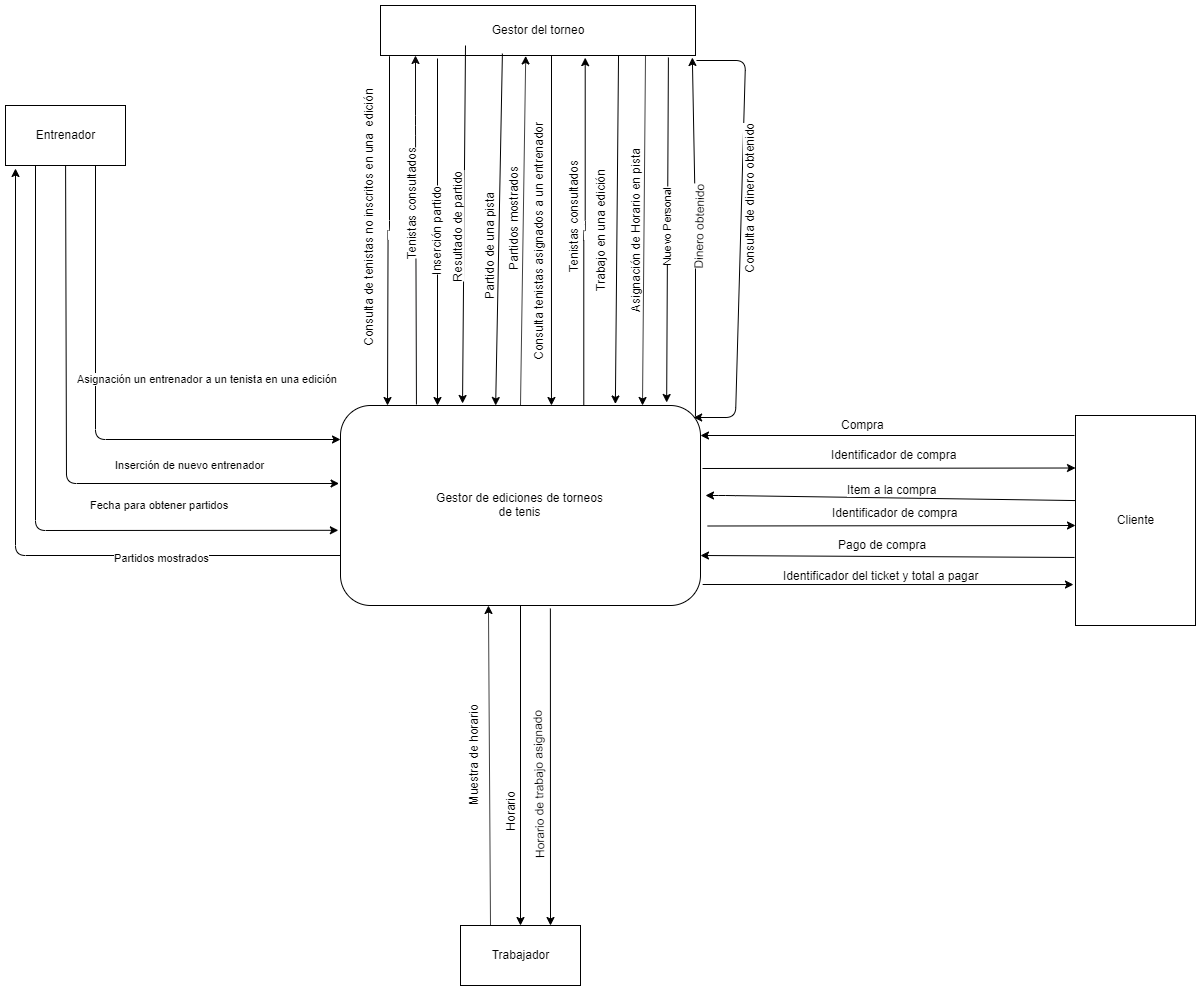

The diagram above was exported from draw.io. Its source (the exported page's mxGraphModel, read from the mxfile embedded in the PNG):
<mxGraphModel dx="2226" dy="2225" grid="1" gridSize="10" guides="1" tooltips="1" connect="1" arrows="1" fold="1" page="1" pageScale="1" pageWidth="827" pageHeight="1169" math="0" shadow="0">
  <root>
    <mxCell id="0" />
    <mxCell id="1" parent="0" />
    <mxCell id="2" value="&lt;div&gt;Gestor de ediciones de torneos&lt;/div&gt;&lt;div&gt; de tenis&lt;/div&gt;" style="rounded=1;whiteSpace=wrap;html=1;" vertex="1" parent="1">
      <mxGeometry x="365" y="270" width="360" height="200" as="geometry" />
    </mxCell>
    <mxCell id="3" value="&lt;div&gt;Entrenador&lt;/div&gt;" style="rounded=0;whiteSpace=wrap;html=1;" vertex="1" parent="1">
      <mxGeometry x="30" y="-30" width="120" height="60" as="geometry" />
    </mxCell>
    <mxCell id="4" value="Inserción de nuevo entrenador" style="endArrow=classic;html=1;entryX=-0.004;entryY=0.39;entryDx=0;entryDy=0;entryPerimeter=0;" edge="1" source="3" target="2" parent="1">
      <mxGeometry x="0.4963" y="19" width="50" height="50" relative="1" as="geometry">
        <mxPoint x="40" y="520" as="sourcePoint" />
        <mxPoint x="90" y="470" as="targetPoint" />
        <Array as="points">
          <mxPoint x="91" y="348" />
        </Array>
        <mxPoint as="offset" />
      </mxGeometry>
    </mxCell>
    <mxCell id="5" value="&lt;div&gt;Asignación un entrenador a un tenista en una edición&lt;/div&gt;" style="endArrow=classic;html=1;entryX=0;entryY=0.17;entryDx=0;entryDy=0;entryPerimeter=0;exitX=0.75;exitY=1;exitDx=0;exitDy=0;" edge="1" source="3" target="2" parent="1">
      <mxGeometry x="0.4845" y="61" width="50" height="50" relative="1" as="geometry">
        <mxPoint x="150" y="69" as="sourcePoint" />
        <mxPoint x="90" y="430" as="targetPoint" />
        <Array as="points">
          <mxPoint x="120" y="304" />
        </Array>
        <mxPoint as="offset" />
      </mxGeometry>
    </mxCell>
    <mxCell id="6" value="Gestor del torneo" style="rounded=0;whiteSpace=wrap;html=1;" vertex="1" parent="1">
      <mxGeometry x="405" y="-130" width="315" height="50" as="geometry" />
    </mxCell>
    <mxCell id="7" value="" style="endArrow=classic;html=1;entryX=0.586;entryY=0;entryDx=0;entryDy=0;entryPerimeter=0;" edge="1" target="2" parent="1">
      <mxGeometry width="50" height="50" relative="1" as="geometry">
        <mxPoint x="576" y="-80" as="sourcePoint" />
        <mxPoint x="589" y="238" as="targetPoint" />
        <Array as="points">
          <mxPoint x="576" y="-80" />
        </Array>
      </mxGeometry>
    </mxCell>
    <mxCell id="8" value="&lt;div&gt;Consulta tenistas asignados a un entrenador&lt;/div&gt;" style="text;html=1;resizable=0;points=[];align=center;verticalAlign=middle;labelBackgroundColor=#ffffff;rotation=-90;" vertex="1" connectable="0" parent="7">
      <mxGeometry x="0.3211" y="-1" relative="1" as="geometry">
        <mxPoint x="-13" y="-45" as="offset" />
      </mxGeometry>
    </mxCell>
    <mxCell id="9" value="" style="endArrow=classic;html=1;rounded=1;edgeStyle=orthogonalEdgeStyle;exitX=0.029;exitY=1.014;exitDx=0;exitDy=0;exitPerimeter=0;" edge="1" source="6" parent="1">
      <mxGeometry width="50" height="50" relative="1" as="geometry">
        <mxPoint x="412" y="-77" as="sourcePoint" />
        <mxPoint x="412" y="270" as="targetPoint" />
      </mxGeometry>
    </mxCell>
    <mxCell id="10" value="&lt;div&gt;Consulta de tenistas no inscritos en una&amp;nbsp; edición&lt;/div&gt;" style="text;html=1;resizable=0;points=[];align=center;verticalAlign=middle;labelBackgroundColor=#ffffff;direction=south;rotation=-90;" vertex="1" connectable="0" parent="9">
      <mxGeometry x="-0.1964" y="1" relative="1" as="geometry">
        <mxPoint x="-23" y="21" as="offset" />
      </mxGeometry>
    </mxCell>
    <mxCell id="11" value="" style="endArrow=classic;html=1;exitX=0.211;exitY=-0.005;exitDx=0;exitDy=0;exitPerimeter=0;fillColor=#f8cecc;strokeColor=#0A090A;" edge="1" source="2" parent="1">
      <mxGeometry width="50" height="50" relative="1" as="geometry">
        <mxPoint x="40" y="600" as="sourcePoint" />
        <mxPoint x="440" y="-80" as="targetPoint" />
        <Array as="points">
          <mxPoint x="440" y="-10" />
        </Array>
      </mxGeometry>
    </mxCell>
    <mxCell id="12" value="&lt;div&gt;Tenistas consultados&lt;/div&gt;" style="text;html=1;resizable=0;points=[];align=center;verticalAlign=middle;labelBackgroundColor=#ffffff;rotation=-90;" vertex="1" connectable="0" parent="11">
      <mxGeometry x="0.2954" y="-4" relative="1" as="geometry">
        <mxPoint x="-9.5" y="25.5" as="offset" />
      </mxGeometry>
    </mxCell>
    <mxCell id="13" value="" style="endArrow=classic;html=1;entryX=0.648;entryY=1.037;entryDx=0;entryDy=0;entryPerimeter=0;edgeStyle=orthogonalEdgeStyle;" edge="1" source="2" target="6" parent="1">
      <mxGeometry width="50" height="50" relative="1" as="geometry">
        <mxPoint x="620" y="250" as="sourcePoint" />
        <mxPoint x="620" y="-50" as="targetPoint" />
        <Array as="points">
          <mxPoint x="609" y="95" />
        </Array>
      </mxGeometry>
    </mxCell>
    <mxCell id="14" value="Tenistas consultados" style="text;html=1;resizable=0;points=[];align=center;verticalAlign=middle;labelBackgroundColor=#ffffff;rotation=-90;" vertex="1" connectable="0" parent="13">
      <mxGeometry x="0.7447" y="-3" relative="1" as="geometry">
        <mxPoint x="-15.5" y="115" as="offset" />
      </mxGeometry>
    </mxCell>
    <mxCell id="15" value="" style="endArrow=classic;html=1;" edge="1" parent="1">
      <mxGeometry width="50" height="50" relative="1" as="geometry">
        <mxPoint x="462" y="-77" as="sourcePoint" />
        <mxPoint x="462" y="270" as="targetPoint" />
      </mxGeometry>
    </mxCell>
    <mxCell id="16" value="&lt;div&gt;Inserción partido&lt;/div&gt;" style="text;html=1;resizable=0;points=[];align=center;verticalAlign=middle;labelBackgroundColor=#ffffff;rotation=-90;" vertex="1" connectable="0" parent="15">
      <mxGeometry x="0.6364" y="-1" relative="1" as="geometry">
        <mxPoint x="-1" y="-112" as="offset" />
      </mxGeometry>
    </mxCell>
    <mxCell id="17" value="" style="endArrow=classic;html=1;entryX=0.339;entryY=-0.01;entryDx=0;entryDy=0;entryPerimeter=0;" edge="1" target="2" parent="1">
      <mxGeometry width="50" height="50" relative="1" as="geometry">
        <mxPoint x="490" y="-90" as="sourcePoint" />
        <mxPoint x="490" y="237" as="targetPoint" />
        <Array as="points" />
      </mxGeometry>
    </mxCell>
    <mxCell id="18" value="&lt;div&gt;Resultado de partido&lt;/div&gt;" style="text;html=1;resizable=0;points=[];align=center;verticalAlign=middle;labelBackgroundColor=#ffffff;rotation=-90;" vertex="1" connectable="0" parent="17">
      <mxGeometry x="0.6364" y="-1" relative="1" as="geometry">
        <mxPoint x="-5.5" y="-111" as="offset" />
      </mxGeometry>
    </mxCell>
    <mxCell id="19" value="Fecha para obtener partidos" style="endArrow=classic;html=1;entryX=-0.006;entryY=0.624;entryDx=0;entryDy=0;entryPerimeter=0;exitX=0.25;exitY=1;exitDx=0;exitDy=0;" edge="1" source="3" target="2" parent="1">
      <mxGeometry x="0.462" y="25" width="50" height="50" relative="1" as="geometry">
        <mxPoint x="110" y="80" as="sourcePoint" />
        <mxPoint x="378.96000000000004" y="328" as="targetPoint" />
        <Array as="points">
          <mxPoint x="60" y="395" />
        </Array>
        <mxPoint as="offset" />
      </mxGeometry>
    </mxCell>
    <mxCell id="20" value="Partidos mostrados" style="endArrow=classic;html=1;exitX=0;exitY=0.75;exitDx=0;exitDy=0;" edge="1" source="2" parent="1">
      <mxGeometry x="-0.4984" y="3" width="50" height="50" relative="1" as="geometry">
        <mxPoint x="43.039999999999964" y="99.98000000000002" as="sourcePoint" />
        <mxPoint x="40" y="33" as="targetPoint" />
        <Array as="points">
          <mxPoint x="40" y="420" />
        </Array>
        <mxPoint as="offset" />
      </mxGeometry>
    </mxCell>
    <mxCell id="21" value="Cliente" style="rounded=0;whiteSpace=wrap;html=1;" vertex="1" parent="1">
      <mxGeometry x="1100" y="280" width="120" height="210" as="geometry" />
    </mxCell>
    <mxCell id="22" value="" style="endArrow=classic;html=1;exitX=0.387;exitY=0.962;exitDx=0;exitDy=0;exitPerimeter=0;entryX=0.431;entryY=0;entryDx=0;entryDy=0;entryPerimeter=0;" edge="1" source="6" target="2" parent="1">
      <mxGeometry width="50" height="50" relative="1" as="geometry">
        <mxPoint x="532" y="-80" as="sourcePoint" />
        <mxPoint x="526" y="271" as="targetPoint" />
        <Array as="points" />
      </mxGeometry>
    </mxCell>
    <mxCell id="23" value="Partido de una pista" style="text;html=1;resizable=0;points=[];align=center;verticalAlign=middle;labelBackgroundColor=#ffffff;rotation=-90;" vertex="1" connectable="0" parent="22">
      <mxGeometry x="0.3211" y="-1" relative="1" as="geometry">
        <mxPoint x="-9" y="-40" as="offset" />
      </mxGeometry>
    </mxCell>
    <mxCell id="24" value="" style="endArrow=classic;html=1;exitX=0.5;exitY=0;exitDx=0;exitDy=0;entryX=0.461;entryY=1.009;entryDx=0;entryDy=0;entryPerimeter=0;" edge="1" source="2" target="6" parent="1">
      <mxGeometry width="50" height="50" relative="1" as="geometry">
        <mxPoint x="552.5999999999999" y="240" as="sourcePoint" />
        <mxPoint x="545" y="-79" as="targetPoint" />
      </mxGeometry>
    </mxCell>
    <mxCell id="25" value="Partidos mostrados" style="text;html=1;resizable=0;points=[];align=center;verticalAlign=middle;labelBackgroundColor=#ffffff;rotation=-90;" vertex="1" connectable="0" parent="24">
      <mxGeometry x="0.7447" y="-3" relative="1" as="geometry">
        <mxPoint x="-15.5" y="118" as="offset" />
      </mxGeometry>
    </mxCell>
    <mxCell id="26" value="" style="endArrow=classic;html=1;" edge="1" parent="1">
      <mxGeometry width="50" height="50" relative="1" as="geometry">
        <mxPoint x="1099" y="300" as="sourcePoint" />
        <mxPoint x="725" y="300" as="targetPoint" />
      </mxGeometry>
    </mxCell>
    <mxCell id="27" value="Compra" style="text;html=1;resizable=0;points=[];align=center;verticalAlign=middle;labelBackgroundColor=#ffffff;" vertex="1" connectable="0" parent="26">
      <mxGeometry x="0.3218" y="-3" relative="1" as="geometry">
        <mxPoint x="35" y="-8.5" as="offset" />
      </mxGeometry>
    </mxCell>
    <mxCell id="28" value="" style="endArrow=classic;html=1;entryX=0;entryY=0.25;entryDx=0;entryDy=0;" edge="1" target="21" parent="1">
      <mxGeometry width="50" height="50" relative="1" as="geometry">
        <mxPoint x="727" y="333" as="sourcePoint" />
        <mxPoint x="740" y="300" as="targetPoint" />
      </mxGeometry>
    </mxCell>
    <mxCell id="29" value="Identificador de compra" style="text;html=1;resizable=0;points=[];align=center;verticalAlign=middle;labelBackgroundColor=#ffffff;" connectable="0" vertex="1" parent="28">
      <mxGeometry x="0.3218" y="-3" relative="1" as="geometry">
        <mxPoint x="-56" y="-17" as="offset" />
      </mxGeometry>
    </mxCell>
    <mxCell id="30" value="&lt;div&gt;Trabajador&lt;/div&gt;" style="rounded=0;whiteSpace=wrap;html=1;" vertex="1" parent="1">
      <mxGeometry x="485" y="790" width="120" height="60" as="geometry" />
    </mxCell>
    <mxCell id="31" style="edgeStyle=none;rounded=1;orthogonalLoop=1;jettySize=auto;html=1;exitX=0.25;exitY=0;exitDx=0;exitDy=0;" edge="1" source="30" target="30" parent="1">
      <mxGeometry relative="1" as="geometry" />
    </mxCell>
    <mxCell id="32" value="" style="endArrow=classic;html=1;exitX=0;exitY=0.618;exitDx=0;exitDy=0;entryX=1;entryY=0.25;entryDx=0;entryDy=0;exitPerimeter=0;" edge="1" parent="1">
      <mxGeometry width="50" height="50" relative="1" as="geometry">
        <mxPoint x="1100" y="365.05999999999995" as="sourcePoint" />
        <mxPoint x="730" y="360" as="targetPoint" />
        <Array as="points">
          <mxPoint x="750" y="360" />
        </Array>
      </mxGeometry>
    </mxCell>
    <mxCell id="33" value="Item a la compra" style="text;html=1;resizable=0;points=[];align=center;verticalAlign=middle;labelBackgroundColor=#ffffff;" connectable="0" vertex="1" parent="32">
      <mxGeometry x="0.3218" y="-3" relative="1" as="geometry">
        <mxPoint x="60" y="-5" as="offset" />
      </mxGeometry>
    </mxCell>
    <mxCell id="34" value="" style="endArrow=classic;html=1;exitX=1.006;exitY=0.84;exitDx=0;exitDy=0;entryX=0;entryY=0.75;entryDx=0;entryDy=0;exitPerimeter=0;" edge="1" parent="1">
      <mxGeometry width="50" height="50" relative="1" as="geometry">
        <mxPoint x="732.1600000000003" y="390.5" as="sourcePoint" />
        <mxPoint x="1100" y="390" as="targetPoint" />
      </mxGeometry>
    </mxCell>
    <mxCell id="35" value="Identificador de compra" style="text;html=1;resizable=0;points=[];align=center;verticalAlign=middle;labelBackgroundColor=#ffffff;" connectable="0" vertex="1" parent="34">
      <mxGeometry x="0.3218" y="-3" relative="1" as="geometry">
        <mxPoint x="-56" y="-17" as="offset" />
      </mxGeometry>
    </mxCell>
    <mxCell id="36" value="" style="endArrow=classic;html=1;exitX=-0.008;exitY=0.676;exitDx=0;exitDy=0;exitPerimeter=0;entryX=1;entryY=0.75;entryDx=0;entryDy=0;" edge="1" source="21" target="2" parent="1">
      <mxGeometry width="50" height="50" relative="1" as="geometry">
        <mxPoint x="160" y="720" as="sourcePoint" />
        <mxPoint x="740" y="395" as="targetPoint" />
      </mxGeometry>
    </mxCell>
    <mxCell id="37" value="Pago de compra" style="text;html=1;resizable=0;points=[];align=center;verticalAlign=middle;labelBackgroundColor=#ffffff;" connectable="0" vertex="1" parent="36">
      <mxGeometry x="0.2738" relative="1" as="geometry">
        <mxPoint x="46" y="-12" as="offset" />
      </mxGeometry>
    </mxCell>
    <mxCell id="38" value="" style="endArrow=classic;html=1;exitX=1.006;exitY=0.895;exitDx=0;exitDy=0;exitPerimeter=0;entryX=-0.017;entryY=0.805;entryDx=0;entryDy=0;entryPerimeter=0;" edge="1" source="2" target="21" parent="1">
      <mxGeometry width="50" height="50" relative="1" as="geometry">
        <mxPoint x="160" y="720" as="sourcePoint" />
        <mxPoint x="210" y="670" as="targetPoint" />
      </mxGeometry>
    </mxCell>
    <mxCell id="39" value="Identificador del ticket y total a pagar" style="text;html=1;resizable=0;points=[];align=center;verticalAlign=middle;labelBackgroundColor=#ffffff;" connectable="0" vertex="1" parent="38">
      <mxGeometry x="-0.3881" y="2" relative="1" as="geometry">
        <mxPoint x="65" y="-7.5" as="offset" />
      </mxGeometry>
    </mxCell>
    <mxCell id="40" value="" style="endArrow=classic;html=1;exitX=0.889;exitY=1.026;exitDx=0;exitDy=0;exitPerimeter=0;entryX=0.783;entryY=0;entryDx=0;entryDy=0;entryPerimeter=0;" edge="1" parent="1">
      <mxGeometry width="50" height="50" relative="1" as="geometry">
        <mxPoint x="643.0299999999997" y="-80.19999999999982" as="sourcePoint" />
        <mxPoint x="639.8800000000001" y="268.5" as="targetPoint" />
      </mxGeometry>
    </mxCell>
    <mxCell id="41" value="Trabajo en una edición" style="text;html=1;strokeColor=none;fillColor=none;align=center;verticalAlign=middle;whiteSpace=wrap;rounded=0;rotation=-90;" vertex="1" parent="1">
      <mxGeometry x="560" y="85" width="130" height="20" as="geometry" />
    </mxCell>
    <mxCell id="42" value="" style="endArrow=classic;html=1;" edge="1" parent="1">
      <mxGeometry width="50" height="50" relative="1" as="geometry">
        <mxPoint x="670" y="-80" as="sourcePoint" />
        <mxPoint x="667" y="270" as="targetPoint" />
      </mxGeometry>
    </mxCell>
    <mxCell id="43" value="Asignación de Horario en pista" style="text;html=1;strokeColor=none;fillColor=none;align=center;verticalAlign=middle;whiteSpace=wrap;rounded=0;rotation=-90;" vertex="1" parent="1">
      <mxGeometry x="560" y="85" width="200" height="20" as="geometry" />
    </mxCell>
    <mxCell id="44" value="" style="endArrow=classic;html=1;exitX=0.25;exitY=0;exitDx=0;exitDy=0;entryX=0.411;entryY=1;entryDx=0;entryDy=0;entryPerimeter=0;" edge="1" source="30" target="2" parent="1">
      <mxGeometry x="-0.0044" y="25" width="50" height="50" relative="1" as="geometry">
        <mxPoint x="575" y="580" as="sourcePoint" />
        <mxPoint x="510" y="510" as="targetPoint" />
        <Array as="points" />
        <mxPoint as="offset" />
      </mxGeometry>
    </mxCell>
    <mxCell id="45" value="Muestra de horario" style="text;html=1;strokeColor=none;fillColor=none;align=center;verticalAlign=middle;whiteSpace=wrap;rounded=0;rotation=-90;" vertex="1" parent="1">
      <mxGeometry x="440" y="610" width="115" height="20" as="geometry" />
    </mxCell>
    <mxCell id="46" value="" style="endArrow=classic;html=1;exitX=0.986;exitY=0.055;exitDx=0;exitDy=0;exitPerimeter=0;entryX=0.99;entryY=1.04;entryDx=0;entryDy=0;entryPerimeter=0;" edge="1" source="2" target="6" parent="1">
      <mxGeometry width="50" height="50" relative="1" as="geometry">
        <mxPoint x="20" y="800" as="sourcePoint" />
        <mxPoint x="695" y="-82" as="targetPoint" />
        <Array as="points">
          <mxPoint x="720" y="90" />
        </Array>
      </mxGeometry>
    </mxCell>
    <mxCell id="47" value="&lt;div&gt;Dinero obtenido&lt;/div&gt;" style="text;html=1;resizable=0;points=[];align=center;verticalAlign=middle;labelBackgroundColor=#ffffff;rotation=-89;" vertex="1" connectable="0" parent="46">
      <mxGeometry x="0.8743" y="138" relative="1" as="geometry">
        <mxPoint x="143" y="145" as="offset" />
      </mxGeometry>
    </mxCell>
    <mxCell id="48" value="" style="endArrow=classic;html=1;entryX=0.981;entryY=0.06;entryDx=0;entryDy=0;entryPerimeter=0;exitX=1.003;exitY=1.1;exitDx=0;exitDy=0;exitPerimeter=0;" edge="1" source="6" target="2" parent="1">
      <mxGeometry width="50" height="50" relative="1" as="geometry">
        <mxPoint x="753" y="-80" as="sourcePoint" />
        <mxPoint x="750" y="270" as="targetPoint" />
        <Array as="points">
          <mxPoint x="770" y="-75" />
          <mxPoint x="760" y="282" />
        </Array>
      </mxGeometry>
    </mxCell>
    <mxCell id="49" value="Consulta de dinero obtenido" style="text;html=1;resizable=0;points=[];align=center;verticalAlign=middle;labelBackgroundColor=#ffffff;rotation=-90;" vertex="1" connectable="0" parent="48">
      <mxGeometry x="-0.5965" y="-2" relative="1" as="geometry">
        <mxPoint x="6.5" y="98" as="offset" />
      </mxGeometry>
    </mxCell>
    <mxCell id="50" value="" style="endArrow=classic;html=1;exitX=0.5;exitY=1;exitDx=0;exitDy=0;entryX=0.5;entryY=0;entryDx=0;entryDy=0;" edge="1" source="2" target="30" parent="1">
      <mxGeometry width="50" height="50" relative="1" as="geometry">
        <mxPoint x="30" y="720" as="sourcePoint" />
        <mxPoint x="80" y="670" as="targetPoint" />
      </mxGeometry>
    </mxCell>
    <mxCell id="51" value="Horario" style="text;html=1;resizable=0;points=[];align=center;verticalAlign=middle;labelBackgroundColor=#ffffff;rotation=-90;" vertex="1" connectable="0" parent="50">
      <mxGeometry x="0.5277" y="-1" relative="1" as="geometry">
        <mxPoint x="-10.5" y="-38" as="offset" />
      </mxGeometry>
    </mxCell>
    <mxCell id="52" value="" style="endArrow=classic;html=1;exitX=0.583;exitY=1.015;exitDx=0;exitDy=0;exitPerimeter=0;entryX=0.75;entryY=0;entryDx=0;entryDy=0;" edge="1" source="2" target="30" parent="1">
      <mxGeometry width="50" height="50" relative="1" as="geometry">
        <mxPoint x="360" y="720" as="sourcePoint" />
        <mxPoint x="630" y="820" as="targetPoint" />
        <Array as="points" />
      </mxGeometry>
    </mxCell>
    <mxCell id="53" value="Horario de trabajo asignado" style="text;html=1;resizable=0;points=[];align=center;verticalAlign=middle;labelBackgroundColor=#ffffff;rotation=-91;" vertex="1" connectable="0" parent="52">
      <mxGeometry x="0.0091" y="1" relative="1" as="geometry">
        <mxPoint x="-13.5" y="17" as="offset" />
      </mxGeometry>
    </mxCell>
    <mxCell id="54" value="Nuevo Personal" style="endArrow=classic;html=1;exitX=0.914;exitY=1.04;exitDx=0;exitDy=0;entryX=0.906;entryY=-0.015;entryDx=0;entryDy=0;exitPerimeter=0;entryPerimeter=0;horizontal=0;" edge="1" source="6" target="2" parent="1">
      <mxGeometry x="-0.0261" y="-1" width="50" height="50" relative="1" as="geometry">
        <mxPoint x="620" y="490" as="sourcePoint" />
        <mxPoint x="270" y="490" as="targetPoint" />
        <Array as="points" />
        <mxPoint as="offset" />
      </mxGeometry>
    </mxCell>
  </root>
</mxGraphModel>